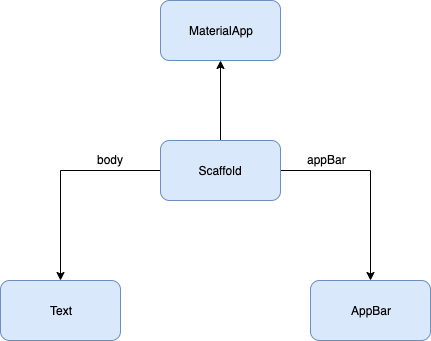

The diagram above was exported from draw.io. Its source (the exported page's mxGraphModel, read from the mxfile embedded in the PNG):
<mxGraphModel dx="782" dy="679" grid="1" gridSize="10" guides="1" tooltips="1" connect="1" arrows="1" fold="1" page="1" pageScale="1" pageWidth="850" pageHeight="1100" math="0" shadow="0">
  <root>
    <mxCell id="0" />
    <mxCell id="1" parent="0" />
    <mxCell id="8E4jApaPSD-XyxIyhfxq-3" value="" style="edgeStyle=orthogonalEdgeStyle;rounded=0;orthogonalLoop=1;jettySize=auto;html=1;" edge="1" parent="1" source="8E4jApaPSD-XyxIyhfxq-1" target="8E4jApaPSD-XyxIyhfxq-2">
      <mxGeometry relative="1" as="geometry" />
    </mxCell>
    <mxCell id="8E4jApaPSD-XyxIyhfxq-5" value="" style="edgeStyle=orthogonalEdgeStyle;rounded=0;orthogonalLoop=1;jettySize=auto;html=1;" edge="1" parent="1" source="8E4jApaPSD-XyxIyhfxq-1" target="8E4jApaPSD-XyxIyhfxq-4">
      <mxGeometry relative="1" as="geometry" />
    </mxCell>
    <mxCell id="8E4jApaPSD-XyxIyhfxq-7" value="" style="edgeStyle=orthogonalEdgeStyle;rounded=0;orthogonalLoop=1;jettySize=auto;html=1;" edge="1" parent="1" source="8E4jApaPSD-XyxIyhfxq-1" target="8E4jApaPSD-XyxIyhfxq-6">
      <mxGeometry relative="1" as="geometry" />
    </mxCell>
    <mxCell id="8E4jApaPSD-XyxIyhfxq-1" value="&lt;font style=&quot;vertical-align: inherit&quot;&gt;&lt;font style=&quot;vertical-align: inherit&quot;&gt;&lt;font style=&quot;vertical-align: inherit&quot;&gt;&lt;font style=&quot;vertical-align: inherit&quot;&gt;Scaffold&lt;/font&gt;&lt;/font&gt;&lt;br&gt;&lt;/font&gt;&lt;/font&gt;" style="rounded=1;whiteSpace=wrap;html=1;fillColor=#dae8fc;strokeColor=#6c8ebf;" vertex="1" parent="1">
      <mxGeometry x="230" y="140" width="120" height="60" as="geometry" />
    </mxCell>
    <mxCell id="8E4jApaPSD-XyxIyhfxq-6" value="&lt;font style=&quot;vertical-align: inherit&quot;&gt;&lt;font style=&quot;vertical-align: inherit&quot;&gt;MaterialApp&lt;br&gt;&lt;/font&gt;&lt;/font&gt;" style="rounded=1;whiteSpace=wrap;html=1;fillColor=#dae8fc;strokeColor=#6c8ebf;" vertex="1" parent="1">
      <mxGeometry x="230" width="120" height="60" as="geometry" />
    </mxCell>
    <mxCell id="8E4jApaPSD-XyxIyhfxq-4" value="&lt;font style=&quot;vertical-align: inherit&quot;&gt;&lt;font style=&quot;vertical-align: inherit&quot;&gt;&lt;font style=&quot;vertical-align: inherit&quot;&gt;&lt;font style=&quot;vertical-align: inherit&quot;&gt;Text&lt;/font&gt;&lt;/font&gt;&lt;br&gt;&lt;/font&gt;&lt;/font&gt;" style="rounded=1;whiteSpace=wrap;html=1;fillColor=#dae8fc;strokeColor=#6c8ebf;" vertex="1" parent="1">
      <mxGeometry x="70" y="280" width="120" height="60" as="geometry" />
    </mxCell>
    <mxCell id="8E4jApaPSD-XyxIyhfxq-2" value="&lt;font style=&quot;vertical-align: inherit&quot;&gt;&lt;font style=&quot;vertical-align: inherit&quot;&gt;&lt;font style=&quot;vertical-align: inherit&quot;&gt;&lt;font style=&quot;vertical-align: inherit&quot;&gt;AppBar&lt;/font&gt;&lt;/font&gt;&lt;br&gt;&lt;/font&gt;&lt;/font&gt;" style="rounded=1;whiteSpace=wrap;html=1;fillColor=#dae8fc;strokeColor=#6c8ebf;" vertex="1" parent="1">
      <mxGeometry x="380" y="280" width="120" height="60" as="geometry" />
    </mxCell>
    <mxCell id="8E4jApaPSD-XyxIyhfxq-8" value="&lt;font style=&quot;vertical-align: inherit&quot;&gt;&lt;font style=&quot;vertical-align: inherit&quot;&gt;appBar&lt;br&gt;&lt;/font&gt;&lt;/font&gt;" style="text;html=1;resizable=0;points=[];autosize=1;align=left;verticalAlign=top;spacingTop=-4;" vertex="1" parent="1">
      <mxGeometry x="375" y="150" width="50" height="20" as="geometry" />
    </mxCell>
    <mxCell id="8E4jApaPSD-XyxIyhfxq-9" value="&lt;font style=&quot;vertical-align: inherit&quot;&gt;&lt;font style=&quot;vertical-align: inherit&quot;&gt;&lt;font style=&quot;vertical-align: inherit&quot;&gt;&lt;font style=&quot;vertical-align: inherit&quot;&gt;body&lt;/font&gt;&lt;/font&gt;&lt;br&gt;&lt;/font&gt;&lt;/font&gt;" style="text;html=1;resizable=0;points=[];autosize=1;align=left;verticalAlign=top;spacingTop=-4;" vertex="1" parent="1">
      <mxGeometry x="165" y="150" width="40" height="20" as="geometry" />
    </mxCell>
  </root>
</mxGraphModel>